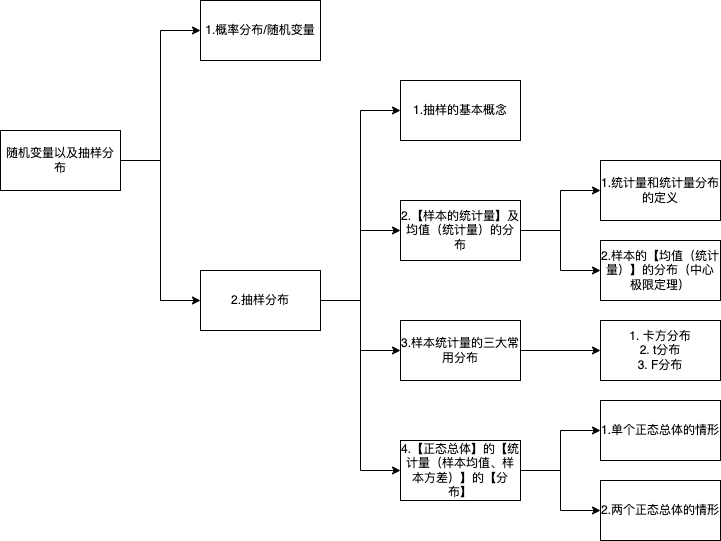

The diagram above was exported from draw.io. Its source (the exported page's mxGraphModel, read from the mxfile embedded in the PNG):
<mxGraphModel dx="954" dy="589" grid="1" gridSize="10" guides="1" tooltips="1" connect="1" arrows="1" fold="1" page="1" pageScale="1" pageWidth="827" pageHeight="1169" math="0" shadow="0">
  <root>
    <mxCell id="0" />
    <mxCell id="1" parent="0" />
    <mxCell id="2xcpov6YE8i4OsEmI4tm-2" value="" style="edgeStyle=orthogonalEdgeStyle;rounded=0;orthogonalLoop=1;jettySize=auto;html=1;entryX=0;entryY=0.5;entryDx=0;entryDy=0;" parent="1" source="HJeP4A9sXHe4z1AfP_un-1" target="2xcpov6YE8i4OsEmI4tm-1" edge="1">
      <mxGeometry relative="1" as="geometry" />
    </mxCell>
    <mxCell id="2xcpov6YE8i4OsEmI4tm-4" style="edgeStyle=orthogonalEdgeStyle;rounded=0;orthogonalLoop=1;jettySize=auto;html=1;entryX=0;entryY=0.5;entryDx=0;entryDy=0;" parent="1" source="HJeP4A9sXHe4z1AfP_un-1" target="2xcpov6YE8i4OsEmI4tm-3" edge="1">
      <mxGeometry relative="1" as="geometry" />
    </mxCell>
    <mxCell id="HJeP4A9sXHe4z1AfP_un-1" value="随机变量以及抽样分布" style="rounded=0;whiteSpace=wrap;html=1;" parent="1" vertex="1">
      <mxGeometry x="40" y="210" width="120" height="60" as="geometry" />
    </mxCell>
    <mxCell id="2xcpov6YE8i4OsEmI4tm-1" value="1.概率分布/随机变量" style="rounded=0;whiteSpace=wrap;html=1;" parent="1" vertex="1">
      <mxGeometry x="240" y="80" width="120" height="60" as="geometry" />
    </mxCell>
    <mxCell id="2xcpov6YE8i4OsEmI4tm-6" value="" style="edgeStyle=orthogonalEdgeStyle;rounded=0;orthogonalLoop=1;jettySize=auto;html=1;entryX=0;entryY=0.5;entryDx=0;entryDy=0;" parent="1" source="2xcpov6YE8i4OsEmI4tm-3" target="2xcpov6YE8i4OsEmI4tm-5" edge="1">
      <mxGeometry relative="1" as="geometry" />
    </mxCell>
    <mxCell id="wOncRo1CujY6hUR6JEvI-1" style="edgeStyle=orthogonalEdgeStyle;rounded=0;orthogonalLoop=1;jettySize=auto;html=1;entryX=0;entryY=0.5;entryDx=0;entryDy=0;" parent="1" source="2xcpov6YE8i4OsEmI4tm-3" target="2xcpov6YE8i4OsEmI4tm-8" edge="1">
      <mxGeometry relative="1" as="geometry" />
    </mxCell>
    <mxCell id="wOncRo1CujY6hUR6JEvI-2" style="edgeStyle=orthogonalEdgeStyle;rounded=0;orthogonalLoop=1;jettySize=auto;html=1;entryX=0;entryY=0.5;entryDx=0;entryDy=0;" parent="1" source="2xcpov6YE8i4OsEmI4tm-3" target="2xcpov6YE8i4OsEmI4tm-12" edge="1">
      <mxGeometry relative="1" as="geometry" />
    </mxCell>
    <mxCell id="wOncRo1CujY6hUR6JEvI-3" style="edgeStyle=orthogonalEdgeStyle;rounded=0;orthogonalLoop=1;jettySize=auto;html=1;entryX=0;entryY=0.5;entryDx=0;entryDy=0;" parent="1" source="2xcpov6YE8i4OsEmI4tm-3" target="2xcpov6YE8i4OsEmI4tm-11" edge="1">
      <mxGeometry relative="1" as="geometry" />
    </mxCell>
    <mxCell id="2xcpov6YE8i4OsEmI4tm-3" value="2.抽样分布" style="rounded=0;whiteSpace=wrap;html=1;" parent="1" vertex="1">
      <mxGeometry x="240" y="350" width="120" height="60" as="geometry" />
    </mxCell>
    <mxCell id="2xcpov6YE8i4OsEmI4tm-5" value="1.抽样的基本概念" style="rounded=0;whiteSpace=wrap;html=1;" parent="1" vertex="1">
      <mxGeometry x="440" y="160" width="120" height="60" as="geometry" />
    </mxCell>
    <mxCell id="wOncRo1CujY6hUR6JEvI-5" value="" style="edgeStyle=orthogonalEdgeStyle;rounded=0;orthogonalLoop=1;jettySize=auto;html=1;" parent="1" source="2xcpov6YE8i4OsEmI4tm-8" target="wOncRo1CujY6hUR6JEvI-4" edge="1">
      <mxGeometry relative="1" as="geometry" />
    </mxCell>
    <mxCell id="wOncRo1CujY6hUR6JEvI-7" style="edgeStyle=orthogonalEdgeStyle;rounded=0;orthogonalLoop=1;jettySize=auto;html=1;" parent="1" source="2xcpov6YE8i4OsEmI4tm-8" target="wOncRo1CujY6hUR6JEvI-6" edge="1">
      <mxGeometry relative="1" as="geometry" />
    </mxCell>
    <mxCell id="2xcpov6YE8i4OsEmI4tm-8" value="2.【样本的统计量】及均值（统计量）的分布" style="rounded=0;whiteSpace=wrap;html=1;" parent="1" vertex="1">
      <mxGeometry x="440" y="280" width="120" height="60" as="geometry" />
    </mxCell>
    <mxCell id="2xcpov6YE8i4OsEmI4tm-20" value="" style="edgeStyle=orthogonalEdgeStyle;rounded=0;orthogonalLoop=1;jettySize=auto;html=1;" parent="1" source="2xcpov6YE8i4OsEmI4tm-11" target="2xcpov6YE8i4OsEmI4tm-19" edge="1">
      <mxGeometry relative="1" as="geometry" />
    </mxCell>
    <mxCell id="wOncRo1CujY6hUR6JEvI-9" style="edgeStyle=orthogonalEdgeStyle;rounded=0;orthogonalLoop=1;jettySize=auto;html=1;entryX=0;entryY=0.5;entryDx=0;entryDy=0;" parent="1" source="2xcpov6YE8i4OsEmI4tm-11" target="wOncRo1CujY6hUR6JEvI-8" edge="1">
      <mxGeometry relative="1" as="geometry" />
    </mxCell>
    <mxCell id="2xcpov6YE8i4OsEmI4tm-11" value="4.【正态总体】的【统计量（样本均值、样本方差）】的【分布】" style="rounded=0;whiteSpace=wrap;html=1;" parent="1" vertex="1">
      <mxGeometry x="440" y="520" width="120" height="60" as="geometry" />
    </mxCell>
    <mxCell id="2xcpov6YE8i4OsEmI4tm-18" value="" style="edgeStyle=orthogonalEdgeStyle;rounded=0;orthogonalLoop=1;jettySize=auto;html=1;" parent="1" source="2xcpov6YE8i4OsEmI4tm-12" target="2xcpov6YE8i4OsEmI4tm-17" edge="1">
      <mxGeometry relative="1" as="geometry" />
    </mxCell>
    <mxCell id="2xcpov6YE8i4OsEmI4tm-12" value="3.样本统计量的三大常用分布" style="rounded=0;whiteSpace=wrap;html=1;" parent="1" vertex="1">
      <mxGeometry x="440" y="400" width="120" height="60" as="geometry" />
    </mxCell>
    <mxCell id="2xcpov6YE8i4OsEmI4tm-17" value="&lt;div&gt;1. 卡方分布&lt;/div&gt;&lt;div&gt;2. t分布&lt;/div&gt;&lt;div&gt;3. F分布&lt;/div&gt;" style="rounded=0;whiteSpace=wrap;html=1;" parent="1" vertex="1">
      <mxGeometry x="640" y="400" width="120" height="60" as="geometry" />
    </mxCell>
    <mxCell id="2xcpov6YE8i4OsEmI4tm-19" value="1.单个正态总体的情形" style="rounded=0;whiteSpace=wrap;html=1;" parent="1" vertex="1">
      <mxGeometry x="640" y="480" width="120" height="60" as="geometry" />
    </mxCell>
    <mxCell id="wOncRo1CujY6hUR6JEvI-4" value="1.统计量和统计量分布的定义" style="rounded=0;whiteSpace=wrap;html=1;" parent="1" vertex="1">
      <mxGeometry x="640" y="240" width="120" height="60" as="geometry" />
    </mxCell>
    <mxCell id="wOncRo1CujY6hUR6JEvI-6" value="2.样本的【均值（统计量）】的分布（中心极限定理）" style="rounded=0;whiteSpace=wrap;html=1;" parent="1" vertex="1">
      <mxGeometry x="640" y="320" width="120" height="60" as="geometry" />
    </mxCell>
    <mxCell id="wOncRo1CujY6hUR6JEvI-8" value="2.两个正态总体的情形" style="rounded=0;whiteSpace=wrap;html=1;" parent="1" vertex="1">
      <mxGeometry x="640" y="560" width="120" height="60" as="geometry" />
    </mxCell>
  </root>
</mxGraphModel>